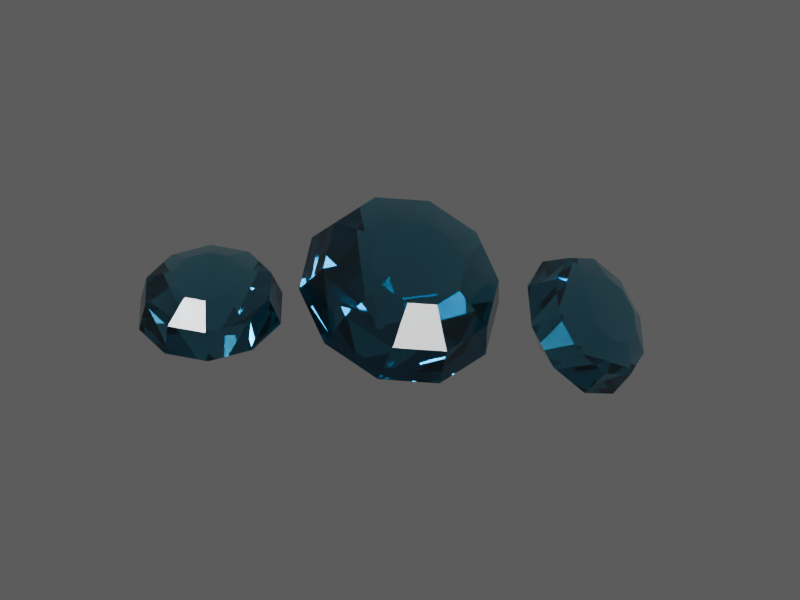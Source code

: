 # Source: TI035.blend  (saved by Blender 4.5.92; exported with 4.5.12 LTS)
import bpy
from mathutils import Matrix  # noqa: F401  (used for matrix-valued properties, if any)

bpy.ops.wm.read_factory_settings(use_empty=True)
scene = bpy.context.scene
scene.name = 'TI035 / coloured model'

# ---- materials (node trees are filled in below, after node groups)
mat_ti035___individual_gemstone_colour = bpy.data.materials.new('TI035 / individual gemstone colour')
mat_ti035___individual_gemstone_colour.diffuse_color = (0.005, 0.47, 0.62, 1.0)

# ---- material node trees
mat_ti035___individual_gemstone_colour.use_nodes = True; mat_ti035___individual_gemstone_colour.node_tree.nodes.clear()
_N = mat_ti035___individual_gemstone_colour.node_tree.nodes; _L = mat_ti035___individual_gemstone_colour.node_tree.links
n0 = _N.new('ShaderNodeBsdfPrincipled'); n0.name = 'Principled BSDF'; n0.location = (0, 0)
n0.inputs[0].default_value = (0.383, 0.662, 0.752, 1.0)
n0.inputs[3].default_value = 1.6
n0.inputs[18].default_value = 0.98
n0.inputs[19].default_value = 0.05
n1 = _N.new('ShaderNodeOutputMaterial'); n1.name = 'Material Output'; n1.location = (0, 0)
n2 = _N.new('ShaderNodeTexCoord'); n2.name = 'Texture Coordinate'; n2.location = (0, 0)
n3 = _N.new('ShaderNodeVectorMath'); n3.name = 'Vector Math'; n3.location = (0, 0)
n3.operation = 'MULTIPLY'
n3.inputs[1].default_value = (1.0, 1.0, 1.0)
n4 = _N.new('ShaderNodeTexNoise'); n4.name = 'Natural low-amplitude surface variation'; n4.location = (0, 0)
n4.inputs[2].default_value = 10.0
n4.inputs[3].default_value = 4.0
n4.inputs[4].default_value = 0.72
n5 = _N.new('ShaderNodeMapRange'); n5.name = 'Map Range'; n5.location = (0, 0)
n5.inputs[3].default_value = 0.02555
n5.inputs[4].default_value = 0.04305
n6 = _N.new('ShaderNodeTexNoise'); n6.name = 'Microscopic pores and machining'; n6.location = (0, 0)
n6.inputs[2].default_value = 120.0
n7 = _N.new('ShaderNodeBump'); n7.name = 'Bump'; n7.location = (0, 0)
n7.inputs[0].default_value = 0.018
n7.inputs[1].default_value = 0.000203
n8 = _N.new('ShaderNodeVolumeAbsorption'); n8.name = 'Volume Absorption'; n8.location = (0, 0)
n8.inputs[0].default_value = (0.0845, 0.503, 0.638, 1.0)
n8.inputs[1].default_value = 3.0
_L.new(n0.outputs[0], n1.inputs[0])
_L.new(n2.outputs[3], n3.inputs[0])
_L.new(n3.outputs[0], n4.inputs[0])
_L.new(n4.outputs[0], n5.inputs[0])
_L.new(n5.outputs[0], n0.inputs[2])
_L.new(n3.outputs[0], n6.inputs[0])
_L.new(n6.outputs[0], n7.inputs[3])
_L.new(n7.outputs[0], n0.inputs[5])
_L.new(n8.outputs[0], n1.inputs[1])
n1.is_active_output = True

# ---- world
world_ti035_world = bpy.data.worlds.new('TI035 world'); scene.world = world_ti035_world
world_ti035_world.color = (0.12, 0.12, 0.12)

# ---- cameras
cam_ti035_camera = bpy.data.cameras.new('TI035 camera')
cam_ti035_camera.type = 'ORTHO'
cam_ti035_camera.ortho_scale = 4.274

# ---- lights
light_key = bpy.data.lights.new('key', 'AREA')
light_key.energy = 1103.0
light_key.shape = 'DISK'
light_key.size = 4.136
light_fill = bpy.data.lights.new('fill', 'AREA')
light_fill.energy = 689.3
light_fill.shape = 'DISK'
light_fill.size = 4.136
light_rim = bpy.data.lights.new('rim', 'AREA')
light_rim.energy = 1241.0
light_rim.shape = 'DISK'
light_rim.size = 4.136

# ---- meshes
me_ti035___individually_faceted_stone_0 = bpy.data.meshes.new('TI035 / individually faceted stone 0')
me_ti035___individually_faceted_stone_0.from_pydata([(0.03, 0.0, -0.26), (0.02427, 0.01763, -0.26), (0.009271, 0.02853, -0.26), (-0.009271, 0.02853, -0.26), (-0.02427, 0.01763, -0.26), (-0.03, 3.674e-18, -0.26), (-0.02427, -0.01763, -0.26), (-0.009271, -0.02853, -0.26), (0.009271, -0.02853, -0.26), (0.02427, -0.01763, -0.26), (0.4, 0.0, 0.0), (0.3236, 0.2351, 0.0), (0.1236, 0.3804, 0.0), (-0.1236, 0.3804, 0.0), (-0.3236, 0.2351, 0.0), (-0.4, 4.899e-17, 0.0), (-0.3236, -0.2351, 0.0), (-0.1236, -0.3804, 0.0), (0.1236, -0.3804, 0.0), (0.3236, -0.2351, 0.0), (0.352, 0.0, 0.16), (0.2848, 0.2069, 0.16), (0.1088, 0.3348, 0.16), (-0.1088, 0.3348, 0.16), (-0.2848, 0.2069, 0.16), (-0.352, 4.311e-17, 0.16), (-0.2848, -0.2069, 0.16), (-0.1088, -0.3348, 0.16), (0.1088, -0.3348, 0.16), (0.2848, -0.2069, 0.16), (0.192, 0.0, 0.248), (0.1553, 0.1129, 0.248), (0.05933, 0.1826, 0.248), (-0.05933, 0.1826, 0.248), (-0.1553, 0.1129, 0.248), (-0.192, 2.351e-17, 0.248), (-0.1553, -0.1129, 0.248), (-0.05933, -0.1826, 0.248), (0.05933, -0.1826, 0.248), (0.1553, -0.1129, 0.248)], [], [(0, 1, 11, 10), (1, 2, 12, 11), (2, 3, 13, 12), (3, 4, 14, 13), (4, 5, 15, 14), (5, 6, 16, 15), (6, 7, 17, 16), (7, 8, 18, 17), (8, 9, 19, 18), (9, 0, 10, 19), (10, 11, 21, 20), (11, 12, 22, 21), (12, 13, 23, 22), (13, 14, 24, 23), (14, 15, 25, 24), (15, 16, 26, 25), (16, 17, 27, 26), (17, 18, 28, 27), (18, 19, 29, 28), (19, 10, 20, 29), (20, 21, 31, 30), (21, 22, 32, 31), (22, 23, 33, 32), (23, 24, 34, 33), (24, 25, 35, 34), (25, 26, 36, 35), (26, 27, 37, 36), (27, 28, 38, 37), (28, 29, 39, 38), (29, 20, 30, 39), (9, 8, 7, 6, 5, 4, 3, 2, 1, 0), (30, 31, 32, 33, 34, 35, 36, 37, 38, 39)])
me_ti035___individually_faceted_stone_0.materials.append(mat_ti035___individual_gemstone_colour)
me_ti035___individually_faceted_stone_0.update()
me_ti035___individually_faceted_stone_1 = bpy.data.meshes.new('TI035 / individually faceted stone 1')
me_ti035___individually_faceted_stone_1.from_pydata([(0.03, 0.0, -0.364), (0.02427, 0.01763, -0.364), (0.009271, 0.02853, -0.364), (-0.009271, 0.02853, -0.364), (-0.02427, 0.01763, -0.364), (-0.03, 3.674e-18, -0.364), (-0.02427, -0.01763, -0.364), (-0.009271, -0.02853, -0.364), (0.009271, -0.02853, -0.364), (0.02427, -0.01763, -0.364), (0.56, 0.0, 0.0), (0.453, 0.3292, 0.0), (0.173, 0.5326, 0.0), (-0.173, 0.5326, 0.0), (-0.453, 0.3292, 0.0), (-0.56, 6.858e-17, 0.0), (-0.453, -0.3292, 0.0), (-0.173, -0.5326, 0.0), (0.173, -0.5326, 0.0), (0.453, -0.3292, 0.0), (0.4928, 0.0, 0.224), (0.3987, 0.2897, 0.224), (0.1523, 0.4687, 0.224), (-0.1523, 0.4687, 0.224), (-0.3987, 0.2897, 0.224), (-0.4928, 6.035e-17, 0.224), (-0.3987, -0.2897, 0.224), (-0.1523, -0.4687, 0.224), (0.1523, -0.4687, 0.224), (0.3987, -0.2897, 0.224), (0.2688, 0.0, 0.3472), (0.2175, 0.158, 0.3472), (0.08306, 0.2556, 0.3472), (-0.08306, 0.2556, 0.3472), (-0.2175, 0.158, 0.3472), (-0.2688, 3.292e-17, 0.3472), (-0.2175, -0.158, 0.3472), (-0.08306, -0.2556, 0.3472), (0.08306, -0.2556, 0.3472), (0.2175, -0.158, 0.3472)], [], [(0, 1, 11, 10), (1, 2, 12, 11), (2, 3, 13, 12), (3, 4, 14, 13), (4, 5, 15, 14), (5, 6, 16, 15), (6, 7, 17, 16), (7, 8, 18, 17), (8, 9, 19, 18), (9, 0, 10, 19), (10, 11, 21, 20), (11, 12, 22, 21), (12, 13, 23, 22), (13, 14, 24, 23), (14, 15, 25, 24), (15, 16, 26, 25), (16, 17, 27, 26), (17, 18, 28, 27), (18, 19, 29, 28), (19, 10, 20, 29), (20, 21, 31, 30), (21, 22, 32, 31), (22, 23, 33, 32), (23, 24, 34, 33), (24, 25, 35, 34), (25, 26, 36, 35), (26, 27, 37, 36), (27, 28, 38, 37), (28, 29, 39, 38), (29, 20, 30, 39), (9, 8, 7, 6, 5, 4, 3, 2, 1, 0), (30, 31, 32, 33, 34, 35, 36, 37, 38, 39)])
me_ti035___individually_faceted_stone_1.materials.append(mat_ti035___individual_gemstone_colour)
me_ti035___individually_faceted_stone_1.update()
me_ti035___individually_faceted_stone_2 = bpy.data.meshes.new('TI035 / individually faceted stone 2')
me_ti035___individually_faceted_stone_2.from_pydata([(0.03, 0.0, -0.26), (0.02427, 0.01763, -0.26), (0.009271, 0.02853, -0.26), (-0.009271, 0.02853, -0.26), (-0.02427, 0.01763, -0.26), (-0.03, 3.674e-18, -0.26), (-0.02427, -0.01763, -0.26), (-0.009271, -0.02853, -0.26), (0.009271, -0.02853, -0.26), (0.02427, -0.01763, -0.26), (0.4, 0.0, 0.0), (0.3236, 0.2351, 0.0), (0.1236, 0.3804, 0.0), (-0.1236, 0.3804, 0.0), (-0.3236, 0.2351, 0.0), (-0.4, 4.899e-17, 0.0), (-0.3236, -0.2351, 0.0), (-0.1236, -0.3804, 0.0), (0.1236, -0.3804, 0.0), (0.3236, -0.2351, 0.0), (0.352, 0.0, 0.16), (0.2848, 0.2069, 0.16), (0.1088, 0.3348, 0.16), (-0.1088, 0.3348, 0.16), (-0.2848, 0.2069, 0.16), (-0.352, 4.311e-17, 0.16), (-0.2848, -0.2069, 0.16), (-0.1088, -0.3348, 0.16), (0.1088, -0.3348, 0.16), (0.2848, -0.2069, 0.16), (0.192, 0.0, 0.248), (0.1553, 0.1129, 0.248), (0.05933, 0.1826, 0.248), (-0.05933, 0.1826, 0.248), (-0.1553, 0.1129, 0.248), (-0.192, 2.351e-17, 0.248), (-0.1553, -0.1129, 0.248), (-0.05933, -0.1826, 0.248), (0.05933, -0.1826, 0.248), (0.1553, -0.1129, 0.248)], [], [(0, 1, 11, 10), (1, 2, 12, 11), (2, 3, 13, 12), (3, 4, 14, 13), (4, 5, 15, 14), (5, 6, 16, 15), (6, 7, 17, 16), (7, 8, 18, 17), (8, 9, 19, 18), (9, 0, 10, 19), (10, 11, 21, 20), (11, 12, 22, 21), (12, 13, 23, 22), (13, 14, 24, 23), (14, 15, 25, 24), (15, 16, 26, 25), (16, 17, 27, 26), (17, 18, 28, 27), (18, 19, 29, 28), (19, 10, 20, 29), (20, 21, 31, 30), (21, 22, 32, 31), (22, 23, 33, 32), (23, 24, 34, 33), (24, 25, 35, 34), (25, 26, 36, 35), (26, 27, 37, 36), (27, 28, 38, 37), (28, 29, 39, 38), (29, 20, 30, 39), (9, 8, 7, 6, 5, 4, 3, 2, 1, 0), (30, 31, 32, 33, 34, 35, 36, 37, 38, 39)])
me_ti035___individually_faceted_stone_2.materials.append(mat_ti035___individual_gemstone_colour)
me_ti035___individually_faceted_stone_2.update()

# ---- objects
ob_ti035___individually_faceted_stone_0 = bpy.data.objects.new('TI035 / individually faceted stone 0', me_ti035___individually_faceted_stone_0)
ob_ti035___individually_faceted_stone_1 = bpy.data.objects.new('TI035 / individually faceted stone 1', me_ti035___individually_faceted_stone_1)
ob_ti035___individually_faceted_stone_2 = bpy.data.objects.new('TI035 / individually faceted stone 2', me_ti035___individually_faceted_stone_2)
ob_ti035___inspection_camera = bpy.data.objects.new('TI035 / inspection camera', cam_ti035_camera)
ob_ti035___key = bpy.data.objects.new('TI035 / key', light_key)
ob_ti035___fill = bpy.data.objects.new('TI035 / fill', light_fill)
ob_ti035___rim = bpy.data.objects.new('TI035 / rim', light_rim)

# ---- transforms, parenting, visibility, modifiers, constraints
ob_ti035___individually_faceted_stone_0.location = (-0.9, -0.35, 0.42)
ob_ti035___individually_faceted_stone_0.rotation_euler = (0.25, 0.0, 0.15)
ob_ti035___individually_faceted_stone_1.location = (0.0, 0.1, 0.54)
ob_ti035___individually_faceted_stone_1.rotation_euler = (0.55, 0.2, 0.75)
ob_ti035___individually_faceted_stone_2.location = (0.9, 0.45, 0.42)
ob_ti035___individually_faceted_stone_2.rotation_euler = (0.85, 0.4, 1.35)
ob_ti035___inspection_camera.location = (2.5, -4.332, 3.286)
ob_ti035___inspection_camera.rotation_euler = (1.072, 1.456e-08, 0.5124)
ob_ti035___key.location = (-5.496, -8.192, 11.56)
ob_ti035___key.rotation_euler = (0.7336, -3.887e-08, -0.588)
ob_ti035___fill.location = (8.29, -2.677, 6.043)
ob_ti035___fill.rotation_euler = (1.007, 6.348e-08, 1.249)
ob_ti035___rim.location = (0.01842, 8.352, 11.56)
ob_ti035___rim.rotation_euler = (0.6435, 5.245e-08, 3.142)

# ---- collection membership
scene.collection.objects.link(ob_ti035___individually_faceted_stone_0)
scene.collection.objects.link(ob_ti035___individually_faceted_stone_1)
scene.collection.objects.link(ob_ti035___individually_faceted_stone_2)
scene.collection.objects.link(ob_ti035___inspection_camera)
scene.collection.objects.link(ob_ti035___key)
scene.collection.objects.link(ob_ti035___fill)
scene.collection.objects.link(ob_ti035___rim)

# ---- scene / render settings (as saved in the file)
scene.camera = ob_ti035___inspection_camera
scene.frame_start = 1; scene.frame_end = 250; scene.frame_set(1)
scene.render.engine = 'CYCLES'
scene.render.resolution_x = 480
scene.render.resolution_y = 360
scene.cycles.samples = 8
scene.view_settings.look = 'AgX - Medium High Contrast'
bpy.context.view_layer.update()
